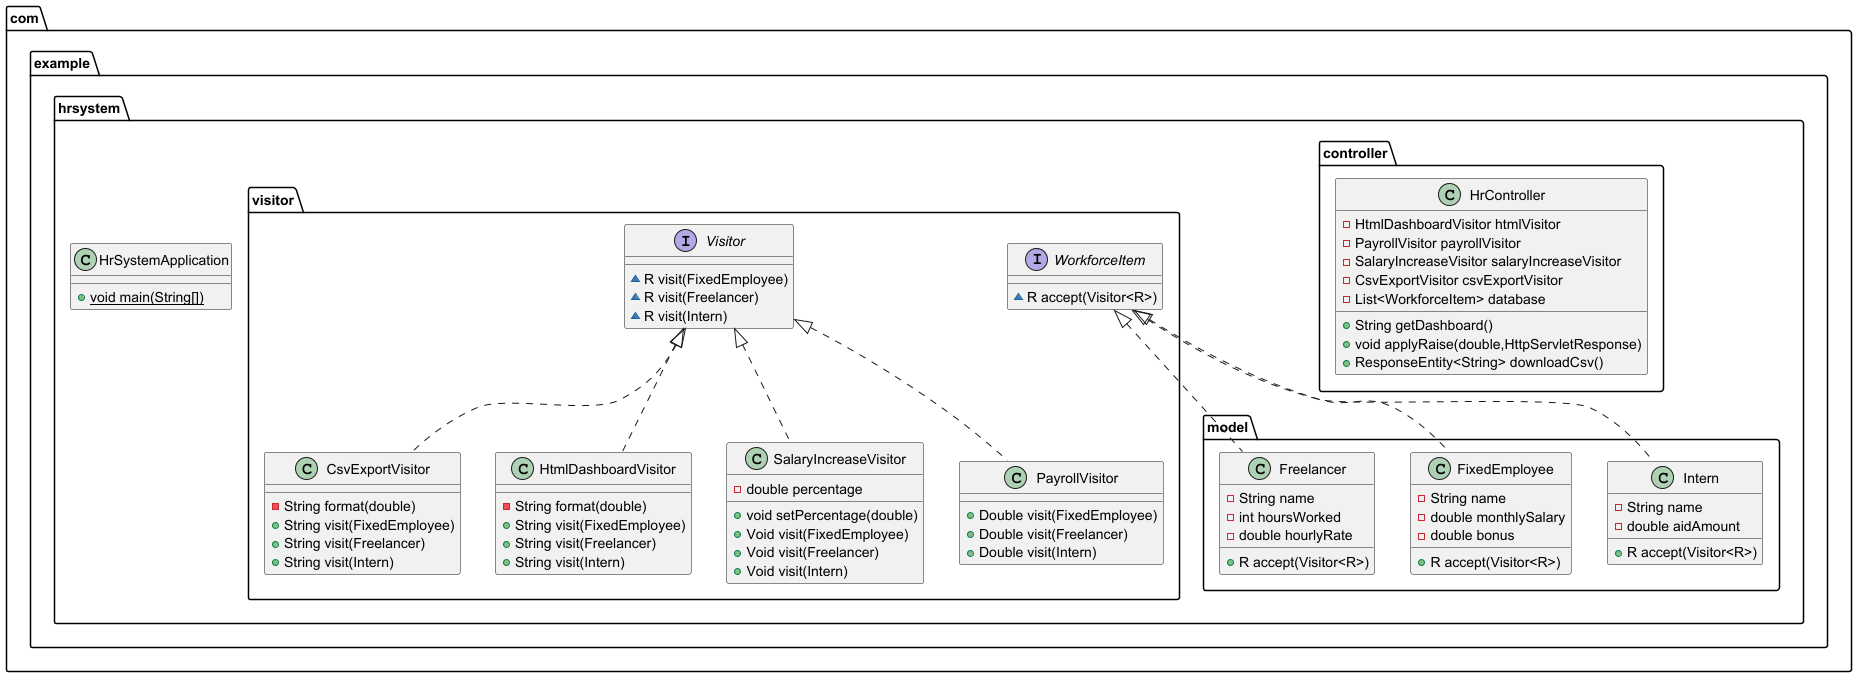

The diagram above was rendered by PlantUML. Its source (embedded in the PNG):
@startuml
class com.example.hrsystem.model.Intern {
- String name
- double aidAmount
+ R accept(Visitor<R>)
}


class com.example.hrsystem.HrSystemApplication {
+ {static} void main(String[])
}

class com.example.hrsystem.controller.HrController {
- HtmlDashboardVisitor htmlVisitor
- PayrollVisitor payrollVisitor
- SalaryIncreaseVisitor salaryIncreaseVisitor
- CsvExportVisitor csvExportVisitor
- List<WorkforceItem> database
+ String getDashboard()
+ void applyRaise(double,HttpServletResponse)
+ ResponseEntity<String> downloadCsv()
}


interface com.example.hrsystem.visitor.Visitor {
~ R visit(FixedEmployee)
~ R visit(Freelancer)
~ R visit(Intern)
}

class com.example.hrsystem.visitor.CsvExportVisitor {
- String format(double)
+ String visit(FixedEmployee)
+ String visit(Freelancer)
+ String visit(Intern)
}

class com.example.hrsystem.model.FixedEmployee {
- String name
- double monthlySalary
- double bonus
+ R accept(Visitor<R>)
}


class com.example.hrsystem.visitor.HtmlDashboardVisitor {
- String format(double)
+ String visit(FixedEmployee)
+ String visit(Freelancer)
+ String visit(Intern)
}

class com.example.hrsystem.visitor.SalaryIncreaseVisitor {
- double percentage
+ void setPercentage(double)
+ Void visit(FixedEmployee)
+ Void visit(Freelancer)
+ Void visit(Intern)
}


class com.example.hrsystem.visitor.PayrollVisitor {
+ Double visit(FixedEmployee)
+ Double visit(Freelancer)
+ Double visit(Intern)
}

class com.example.hrsystem.model.Freelancer {
- String name
- int hoursWorked
- double hourlyRate
+ R accept(Visitor<R>)
}


interface com.example.hrsystem.visitor.WorkforceItem {
~ R accept(Visitor<R>)
}



com.example.hrsystem.visitor.WorkforceItem <|.. com.example.hrsystem.model.Intern
com.example.hrsystem.visitor.Visitor <|.. com.example.hrsystem.visitor.CsvExportVisitor
com.example.hrsystem.visitor.WorkforceItem <|.. com.example.hrsystem.model.FixedEmployee
com.example.hrsystem.visitor.Visitor <|.. com.example.hrsystem.visitor.HtmlDashboardVisitor
com.example.hrsystem.visitor.Visitor <|.. com.example.hrsystem.visitor.SalaryIncreaseVisitor
com.example.hrsystem.visitor.Visitor <|.. com.example.hrsystem.visitor.PayrollVisitor
com.example.hrsystem.visitor.WorkforceItem <|.. com.example.hrsystem.model.Freelancer
@enduml